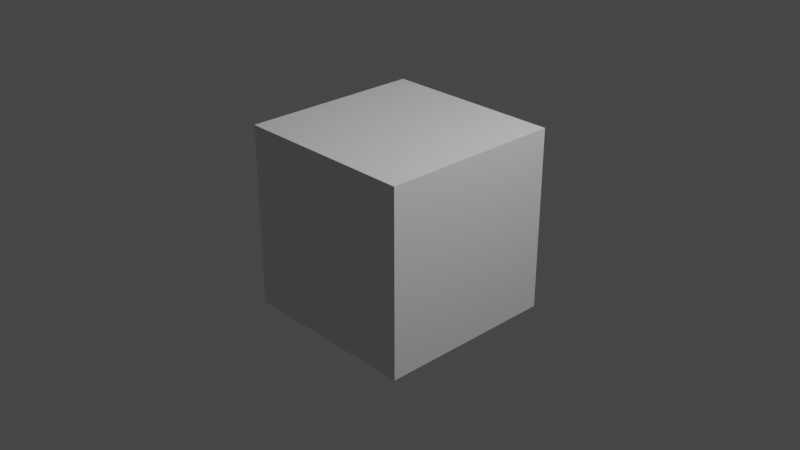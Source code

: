 # Source: odd_even_sort_spm_test.blend  (saved by Blender 3.4.6; exported with 4.5.12 LTS)
import bpy
from mathutils import Matrix  # noqa: F401  (used for matrix-valued properties, if any)

bpy.ops.wm.read_factory_settings(use_empty=True)
scene = bpy.context.scene
scene.name = 'Scene'

# ---- collections
col_collection = bpy.data.collections.new('Collection'); scene.collection.children.link(col_collection)

# ---- materials (node trees are filled in below, after node groups)
mat_material = bpy.data.materials.new('Material')
mat_material.alpha_threshold = 0.0
mat_material.use_transparent_shadow = False
mat_material.roughness = 0.5
mat_material.line_color = (0.0, 0.0, 0.0, 1.0)

# ---- material node trees
mat_material.use_nodes = True; mat_material.node_tree.nodes.clear()
_N = mat_material.node_tree.nodes; _L = mat_material.node_tree.links
n0 = _N.new('ShaderNodeOutputMaterial'); n0.name = 'Material Output'; n0.location = (300, 300)
n1 = _N.new('ShaderNodeBsdfPrincipled'); n1.name = 'Principled BSDF'; n1.location = (10, 300)
n1.distribution = 'GGX'
n1.subsurface_method = 'RANDOM_WALK_SKIN'
n1.inputs[3].default_value = 1.45
n1.inputs[27].default_value = (0.0, 0.0, 0.0, 1.0)
n1.inputs[28].default_value = 1.0
_L.new(n1.outputs[0], n0.inputs[0])
n0.is_active_output = True

# ---- world
world_world = bpy.data.worlds.new('World'); scene.world = world_world
world_world.use_nodes = True; world_world.node_tree.nodes.clear()
_N = world_world.node_tree.nodes; _L = world_world.node_tree.links
n0 = _N.new('ShaderNodeOutputWorld'); n0.name = 'World Output'; n0.location = (300, 300)
n1 = _N.new('ShaderNodeBackground'); n1.name = 'Background'; n1.location = (10, 300)
n1.inputs[0].default_value = (0.05088, 0.05088, 0.05088, 1.0)
_L.new(n1.outputs[0], n0.inputs[0])
n0.is_active_output = True
world_world.color = (0.05088, 0.05088, 0.05088)
world_world.use_sun_shadow = False
world_world.sun_shadow_jitter_overblur = 0.0

# ---- cameras
cam_camera = bpy.data.cameras.new('Camera')
cam_camera.clip_end = 100.0
cam_camera.ortho_scale = 7.314

# ---- lights
light_light = bpy.data.lights.new('Light', 'POINT')
light_light.transmission_factor = 0.0
light_light.energy = 1000.0
light_light.shadow_soft_size = 0.1
light_light.shadow_maximum_resolution = 0.006
light_light.use_absolute_resolution = True

# ---- meshes
me_cube = bpy.data.meshes.new('Cube')
me_cube.from_pydata([(1.0, 1.0, 1.0), (1.0, 1.0, -1.0), (1.0, -1.0, 1.0), (1.0, -1.0, -1.0), (-1.0, 1.0, 1.0), (-1.0, 1.0, -1.0), (-1.0, -1.0, 1.0), (-1.0, -1.0, -1.0)], [], [(0, 4, 6, 2), (3, 2, 6, 7), (7, 6, 4, 5), (5, 1, 3, 7), (1, 0, 2, 3), (5, 4, 0, 1)])
_uv = me_cube.uv_layers.new(name='UVMap')
_uv.uv.foreach_set('vector', [0.625, 0.5, 0.875, 0.5, 0.875, 0.75, 0.625, 0.75, 0.375, 0.75, 0.625, 0.75, 0.625, 1.0, 0.375, 1.0, 0.375, 0.0, 0.625, 0.0, 0.625, 0.25, 0.375, 0.25, 0.125, 0.5, 0.375, 0.5, 0.375, 0.75, 0.125, 0.75, 0.375, 0.5, 0.625, 0.5, 0.625, 0.75, 0.375, 0.75, 0.375, 0.25, 0.625, 0.25, 0.625, 0.5, 0.375, 0.5])
me_cube.materials.append(mat_material)
me_cube.use_mirror_vertex_groups = False
me_cube.update()

# ---- objects
ob_cube = bpy.data.objects.new('Cube', me_cube)
ob_light = bpy.data.objects.new('Light', light_light)
ob_camera = bpy.data.objects.new('Camera', cam_camera)

# ---- transforms, parenting, visibility, modifiers, constraints
ob_cube.location = (0.0, 0.0, 0.0)
ob_cube.lock_rotations_4d = False
ob_cube.empty_display_type = 'ARROWS'
ob_cube.lineart.crease_threshold = 0.0
ob_light.location = (4.076, 1.005, 5.904)
ob_light.rotation_euler = (0.6503, 0.05522, 1.866)
ob_light.lock_rotations_4d = False
ob_light.empty_display_type = 'ARROWS'
ob_light.color = (0.0, 0.0, 0.0, 0.0)
ob_light.lineart.crease_threshold = 0.0
ob_camera.location = (7.359, -6.926, 4.958)
ob_camera.rotation_euler = (1.109, 0.0, 0.8149)
ob_camera.lock_rotations_4d = False
ob_camera.empty_display_type = 'ARROWS'
ob_camera.color = (0.0, 0.0, 0.0, 0.0)
ob_camera.display_type = 'WIRE'
ob_camera.lineart.crease_threshold = 0.0

# ---- collection membership
col_collection.objects.link(ob_cube)
col_collection.objects.link(ob_light)
col_collection.objects.link(ob_camera)

# ---- scene / render settings (as saved in the file)
scene.camera = ob_camera
scene.frame_start = 1; scene.frame_end = 250; scene.frame_set(3)
scene.render.engine = 'BLENDER_EEVEE_NEXT'
scene.cycles.sampling_pattern = 'TABULATED_SOBOL'
scene.cycles.use_light_tree = False
scene.view_settings.view_transform = 'Filmic'
bpy.context.view_layer.update()
